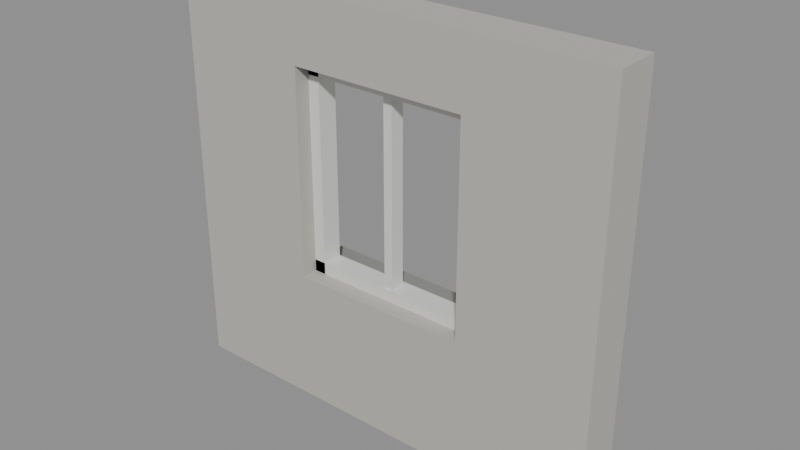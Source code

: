 # Source: Kit_panel_window.blend  (saved by Blender 5.3.31; exported with 4.5.12 LTS)
import bpy
from mathutils import Matrix  # noqa: F401  (used for matrix-valued properties, if any)

bpy.ops.wm.read_factory_settings(use_empty=True)
scene = bpy.context.scene
scene.name = 'Scene'

# ---- collections
col_kit_panel_window = bpy.data.collections.new('Kit_panel_window'); scene.collection.children.link(col_kit_panel_window)

# ---- materials (node trees are filled in below, after node groups)
mat_concrete_0 = bpy.data.materials.new('Concrete_0')
mat_smoothplastic_1 = bpy.data.materials.new('SmoothPlastic_1')
mat_concrete_2 = bpy.data.materials.new('Concrete_2')

# ---- material node trees
mat_concrete_0.use_nodes = True; mat_concrete_0.node_tree.nodes.clear()
_N = mat_concrete_0.node_tree.nodes; _L = mat_concrete_0.node_tree.links
n0 = _N.new('ShaderNodeBsdfPrincipled'); n0.name = 'Principled BSDF'; n0.location = (-200, 100)
n0.inputs[0].default_value = (0.491, 0.4793, 0.4342, 1.0)
n0.inputs[2].default_value = 0.9
n0.inputs[10].default_value = 0.005
n1 = _N.new('ShaderNodeOutputMaterial'); n1.name = 'Material Output'; n1.location = (200, 100)
_L.new(n0.outputs[0], n1.inputs[0])
n1.is_active_output = True
mat_smoothplastic_1.use_nodes = True; mat_smoothplastic_1.node_tree.nodes.clear()
_N = mat_smoothplastic_1.node_tree.nodes; _L = mat_smoothplastic_1.node_tree.links
n0 = _N.new('ShaderNodeBsdfPrincipled'); n0.name = 'Principled BSDF'; n0.location = (-200, 100)
n0.inputs[0].default_value = (0.7529, 0.7529, 0.7157, 1.0)
n0.inputs[2].default_value = 0.35
n0.inputs[10].default_value = 0.005
n1 = _N.new('ShaderNodeOutputMaterial'); n1.name = 'Material Output'; n1.location = (200, 100)
_L.new(n0.outputs[0], n1.inputs[0])
n1.is_active_output = True
mat_concrete_2.use_nodes = True; mat_concrete_2.node_tree.nodes.clear()
_N = mat_concrete_2.node_tree.nodes; _L = mat_concrete_2.node_tree.links
n0 = _N.new('ShaderNodeBsdfPrincipled'); n0.name = 'Principled BSDF'; n0.location = (-200, 100)
n0.inputs[0].default_value = (0.2623, 0.2623, 0.2462, 1.0)
n0.inputs[2].default_value = 0.9
n0.inputs[10].default_value = 0.005
n1 = _N.new('ShaderNodeOutputMaterial'); n1.name = 'Material Output'; n1.location = (200, 100)
_L.new(n0.outputs[0], n1.inputs[0])
n1.is_active_output = True

# ---- meshes
me_walljambl_1 = bpy.data.meshes.new('WallJambL_1')
me_walljambl_1.from_pydata([(-0.45, -0.15, -1.375), (-0.45, -0.15, 1.375), (-0.45, 0.15, -1.375), (-0.45, 0.15, 1.375), (0.45, -0.15, -1.375), (0.45, -0.15, 1.375), (0.45, 0.15, -1.375), (0.45, 0.15, 1.375)], [], [(0, 1, 3, 2), (2, 3, 7, 6), (6, 7, 5, 4), (4, 5, 1, 0), (2, 6, 4, 0), (7, 3, 1, 5)])
me_walljambl_1.materials.append(mat_concrete_0)
me_walljambl_1.update()
me_walljambr_2 = bpy.data.meshes.new('WallJambR_2')
me_walljambr_2.from_pydata([(-0.45, -0.15, -1.375), (-0.45, -0.15, 1.375), (-0.45, 0.15, -1.375), (-0.45, 0.15, 1.375), (0.45, -0.15, -1.375), (0.45, -0.15, 1.375), (0.45, 0.15, -1.375), (0.45, 0.15, 1.375)], [], [(0, 1, 3, 2), (2, 3, 7, 6), (6, 7, 5, 4), (4, 5, 1, 0), (2, 6, 4, 0), (7, 3, 1, 5)])
me_walljambr_2.materials.append(mat_concrete_0)
me_walljambr_2.update()
me_wallbelow_3 = bpy.data.meshes.new('WallBelow_3')
me_wallbelow_3.from_pydata([(-0.6, -0.15, -0.45), (-0.6, -0.15, 0.45), (-0.6, 0.15, -0.45), (-0.6, 0.15, 0.45), (0.6, -0.15, -0.45), (0.6, -0.15, 0.45), (0.6, 0.15, -0.45), (0.6, 0.15, 0.45)], [], [(0, 1, 3, 2), (2, 3, 7, 6), (6, 7, 5, 4), (4, 5, 1, 0), (2, 6, 4, 0), (7, 3, 1, 5)])
me_wallbelow_3.materials.append(mat_concrete_0)
me_wallbelow_3.update()
me_wallabove_4 = bpy.data.meshes.new('WallAbove_4')
me_wallabove_4.from_pydata([(-0.6, -0.15, -0.225), (-0.6, -0.15, 0.225), (-0.6, 0.15, -0.225), (-0.6, 0.15, 0.225), (0.6, -0.15, -0.225), (0.6, -0.15, 0.225), (0.6, 0.15, -0.225), (0.6, 0.15, 0.225)], [], [(0, 1, 3, 2), (2, 3, 7, 6), (6, 7, 5, 4), (4, 5, 1, 0), (2, 6, 4, 0), (7, 3, 1, 5)])
me_wallabove_4.materials.append(mat_concrete_0)
me_wallabove_4.update()
me_framel_5 = bpy.data.meshes.new('FrameL_5')
me_framel_5.from_pydata([(-0.04, -0.07, -0.7), (-0.04, -0.07, 0.7), (-0.04, 0.07, -0.7), (-0.04, 0.07, 0.7), (0.04, -0.07, -0.7), (0.04, -0.07, 0.7), (0.04, 0.07, -0.7), (0.04, 0.07, 0.7)], [], [(0, 1, 3, 2), (2, 3, 7, 6), (6, 7, 5, 4), (4, 5, 1, 0), (2, 6, 4, 0), (7, 3, 1, 5)])
me_framel_5.materials.append(mat_smoothplastic_1)
me_framel_5.update()
me_framer_6 = bpy.data.meshes.new('FrameR_6')
me_framer_6.from_pydata([(-0.04, -0.07, -0.7), (-0.04, -0.07, 0.7), (-0.04, 0.07, -0.7), (-0.04, 0.07, 0.7), (0.04, -0.07, -0.7), (0.04, -0.07, 0.7), (0.04, 0.07, -0.7), (0.04, 0.07, 0.7)], [], [(0, 1, 3, 2), (2, 3, 7, 6), (6, 7, 5, 4), (4, 5, 1, 0), (2, 6, 4, 0), (7, 3, 1, 5)])
me_framer_6.materials.append(mat_smoothplastic_1)
me_framer_6.update()
me_frametop_7 = bpy.data.meshes.new('FrameTop_7')
me_frametop_7.from_pydata([(-0.6, -0.07, -0.04), (-0.6, -0.07, 0.04), (-0.6, 0.07, -0.04), (-0.6, 0.07, 0.04), (0.6, -0.07, -0.04), (0.6, -0.07, 0.04), (0.6, 0.07, -0.04), (0.6, 0.07, 0.04)], [], [(0, 1, 3, 2), (2, 3, 7, 6), (6, 7, 5, 4), (4, 5, 1, 0), (2, 6, 4, 0), (7, 3, 1, 5)])
me_frametop_7.materials.append(mat_smoothplastic_1)
me_frametop_7.update()
me_framebottom_8 = bpy.data.meshes.new('FrameBottom_8')
me_framebottom_8.from_pydata([(-0.6, -0.07, -0.04), (-0.6, -0.07, 0.04), (-0.6, 0.07, -0.04), (-0.6, 0.07, 0.04), (0.6, -0.07, -0.04), (0.6, -0.07, 0.04), (0.6, 0.07, -0.04), (0.6, 0.07, 0.04)], [], [(0, 1, 3, 2), (2, 3, 7, 6), (6, 7, 5, 4), (4, 5, 1, 0), (2, 6, 4, 0), (7, 3, 1, 5)])
me_framebottom_8.materials.append(mat_smoothplastic_1)
me_framebottom_8.update()
me_mullion_9 = bpy.data.meshes.new('Mullion_9')
me_mullion_9.from_pydata([(-0.03, -0.05, -0.7), (-0.03, -0.05, 0.7), (-0.03, 0.05, -0.7), (-0.03, 0.05, 0.7), (0.03, -0.05, -0.7), (0.03, -0.05, 0.7), (0.03, 0.05, -0.7), (0.03, 0.05, 0.7)], [], [(0, 1, 3, 2), (2, 3, 7, 6), (6, 7, 5, 4), (4, 5, 1, 0), (2, 6, 4, 0), (7, 3, 1, 5)])
me_mullion_9.materials.append(mat_smoothplastic_1)
me_mullion_9.update()
me_sill_10 = bpy.data.meshes.new('Sill_10')
me_sill_10.from_pydata([(-0.7, -0.11, -0.03), (-0.7, -0.11, 0.03), (-0.7, 0.11, -0.03), (-0.7, 0.11, 0.03), (0.7, -0.11, -0.03), (0.7, -0.11, 0.03), (0.7, 0.11, -0.03), (0.7, 0.11, 0.03)], [], [(0, 1, 3, 2), (2, 3, 7, 6), (6, 7, 5, 4), (4, 5, 1, 0), (2, 6, 4, 0), (7, 3, 1, 5)])
me_sill_10.materials.append(mat_concrete_2)
me_sill_10.update()

# ---- objects
ob_walljambl = bpy.data.objects.new('WallJambL', me_walljambl_1)
ob_walljambr = bpy.data.objects.new('WallJambR', me_walljambr_2)
ob_wallbelow = bpy.data.objects.new('WallBelow', me_wallbelow_3)
ob_wallabove = bpy.data.objects.new('WallAbove', me_wallabove_4)
ob_framel = bpy.data.objects.new('FrameL', me_framel_5)
ob_framer = bpy.data.objects.new('FrameR', me_framer_6)
ob_frametop = bpy.data.objects.new('FrameTop', me_frametop_7)
ob_framebottom = bpy.data.objects.new('FrameBottom', me_framebottom_8)
ob_mullion = bpy.data.objects.new('Mullion', me_mullion_9)
ob_sill = bpy.data.objects.new('Sill', me_sill_10)

# ---- transforms, parenting, visibility, modifiers, constraints
ob_walljambl.location = (-1.05, 0.0, 0.0)
ob_walljambr.location = (1.05, 0.0, 0.0)
ob_wallbelow.location = (0.0, 0.0, -0.925)
ob_wallabove.location = (0.0, 0.0, 1.15)
ob_framel.location = (-0.56, 0.03, 0.225)
ob_framer.location = (0.56, 0.03, 0.225)
ob_frametop.location = (0.0, 0.03, 0.885)
ob_framebottom.location = (0.0, 0.03, -0.435)
ob_mullion.location = (0.0, 0.02, 0.225)
ob_sill.location = (0.0, 0.2, -0.505)

# ---- collection membership
col_kit_panel_window.objects.link(ob_walljambl)
col_kit_panel_window.objects.link(ob_walljambr)
col_kit_panel_window.objects.link(ob_wallbelow)
col_kit_panel_window.objects.link(ob_wallabove)
col_kit_panel_window.objects.link(ob_framel)
col_kit_panel_window.objects.link(ob_framer)
col_kit_panel_window.objects.link(ob_frametop)
col_kit_panel_window.objects.link(ob_framebottom)
col_kit_panel_window.objects.link(ob_mullion)
col_kit_panel_window.objects.link(ob_sill)

# ---- scene / render settings (as saved in the file)
scene.frame_start = 1; scene.frame_end = 250; scene.frame_set(1)
scene.render.engine = 'BLENDER_EEVEE_NEXT'
scene.render.bake_bias = 0.0
scene.render.bake_samples = 0
scene.render.compositor_device = 'GPU'
scene.eevee.use_volume_custom_range = False
scene.eevee.fast_gi_thickness_near = 0.1
scene.eevee.fast_gi_thickness_far = 0.0
scene.eevee.ray_tracing_options.screen_trace_thickness = 0.1
bpy.context.view_layer.update()

# ---- added for rendering (the .blend has no active camera and no usable light): camera, sun + grey world if the file has none
cam_auto = bpy.data.cameras.new('AutoCamera')
cam_auto.lens = 50.0
cam_auto.sensor_width = 36.0
cam_auto.clip_end = 1000.0
ob_auto_camera = bpy.data.objects.new('AutoCamera', cam_auto)
scene.collection.objects.link(ob_auto_camera)
ob_auto_camera.location = (3.78937, -4.46724, 3.03149)
ob_auto_camera.rotation_euler = (1.09748, -7.21219e-08, 0.694738)
scene.camera = ob_auto_camera
light_auto_sun = bpy.data.lights.new('AutoSun', 'SUN')
light_auto_sun.energy = 3.0
light_auto_sun.angle = 0.0523599
ob_auto_sun = bpy.data.objects.new('AutoSun', light_auto_sun)
scene.collection.objects.link(ob_auto_sun)
ob_auto_sun.rotation_euler = (0.872665, 0.174533, 0.523599)
if scene.world is None:
    world_auto = bpy.data.worlds.new('AutoWorld')
    world_auto.color = (0.3, 0.3, 0.3)
    scene.world = world_auto
bpy.context.view_layer.update()
